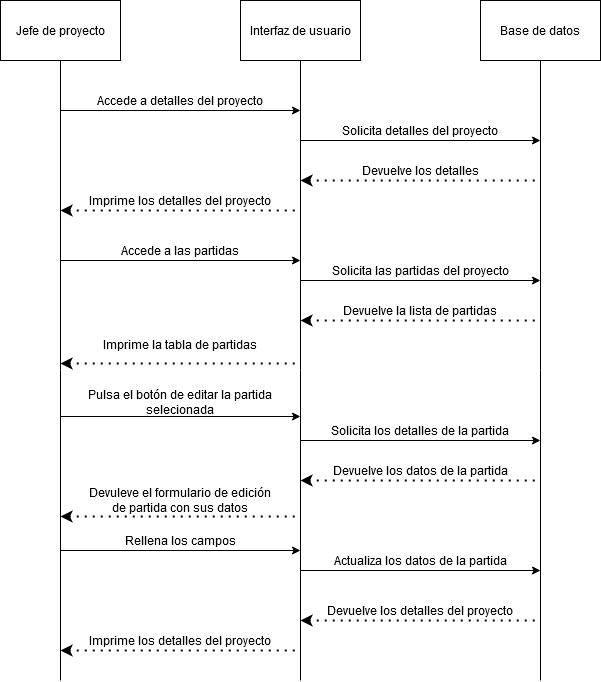

The diagram above was exported from draw.io. Its source (the exported page's mxGraphModel, read from the mxfile embedded in the PNG):
<mxGraphModel dx="1550" dy="779" grid="1" gridSize="10" guides="1" tooltips="1" connect="1" arrows="1" fold="1" page="1" pageScale="1" pageWidth="827" pageHeight="1169" math="0" shadow="0">
  <root>
    <mxCell id="0" />
    <mxCell id="1" parent="0" />
    <mxCell id="mWtd_-0BvGEJCzVkqvh7-1" style="edgeStyle=orthogonalEdgeStyle;rounded=0;orthogonalLoop=1;jettySize=auto;html=1;exitX=0.5;exitY=1;exitDx=0;exitDy=0;endArrow=none;endFill=0;" parent="1" source="mWtd_-0BvGEJCzVkqvh7-2" edge="1">
      <mxGeometry relative="1" as="geometry">
        <mxPoint x="620" y="800" as="targetPoint" />
      </mxGeometry>
    </mxCell>
    <mxCell id="mWtd_-0BvGEJCzVkqvh7-2" value="Base de datos" style="rounded=0;whiteSpace=wrap;html=1;" parent="1" vertex="1">
      <mxGeometry x="560" y="120" width="120" height="60" as="geometry" />
    </mxCell>
    <mxCell id="mWtd_-0BvGEJCzVkqvh7-3" style="edgeStyle=orthogonalEdgeStyle;rounded=0;orthogonalLoop=1;jettySize=auto;html=1;exitX=0.5;exitY=1;exitDx=0;exitDy=0;endArrow=none;endFill=0;" parent="1" source="mWtd_-0BvGEJCzVkqvh7-4" edge="1">
      <mxGeometry relative="1" as="geometry">
        <mxPoint x="380" y="800" as="targetPoint" />
      </mxGeometry>
    </mxCell>
    <mxCell id="mWtd_-0BvGEJCzVkqvh7-4" value="Interfaz de usuario" style="rounded=0;whiteSpace=wrap;html=1;" parent="1" vertex="1">
      <mxGeometry x="320" y="120" width="120" height="60" as="geometry" />
    </mxCell>
    <mxCell id="mWtd_-0BvGEJCzVkqvh7-5" style="edgeStyle=orthogonalEdgeStyle;rounded=0;orthogonalLoop=1;jettySize=auto;html=1;exitX=0.5;exitY=1;exitDx=0;exitDy=0;endArrow=none;endFill=0;" parent="1" source="mWtd_-0BvGEJCzVkqvh7-6" edge="1">
      <mxGeometry relative="1" as="geometry">
        <mxPoint x="140" y="800" as="targetPoint" />
      </mxGeometry>
    </mxCell>
    <mxCell id="mWtd_-0BvGEJCzVkqvh7-6" value="Jefe de proyecto" style="rounded=0;whiteSpace=wrap;html=1;" parent="1" vertex="1">
      <mxGeometry x="80" y="120" width="120" height="60" as="geometry" />
    </mxCell>
    <mxCell id="mWtd_-0BvGEJCzVkqvh7-7" value="" style="endArrow=classic;html=1;" parent="1" edge="1">
      <mxGeometry width="50" height="50" relative="1" as="geometry">
        <mxPoint x="140" y="230" as="sourcePoint" />
        <mxPoint x="380" y="230" as="targetPoint" />
      </mxGeometry>
    </mxCell>
    <mxCell id="mWtd_-0BvGEJCzVkqvh7-8" value="Accede a detalles del proyecto" style="text;html=1;strokeColor=none;fillColor=none;align=center;verticalAlign=middle;whiteSpace=wrap;rounded=0;" parent="1" vertex="1">
      <mxGeometry x="160" y="210" width="200" height="20" as="geometry" />
    </mxCell>
    <mxCell id="mWtd_-0BvGEJCzVkqvh7-9" value="" style="endArrow=classic;html=1;" parent="1" edge="1">
      <mxGeometry width="50" height="50" relative="1" as="geometry">
        <mxPoint x="380" y="260" as="sourcePoint" />
        <mxPoint x="620" y="260" as="targetPoint" />
      </mxGeometry>
    </mxCell>
    <mxCell id="mWtd_-0BvGEJCzVkqvh7-10" value="Solicita detalles del proyecto" style="text;html=1;strokeColor=none;fillColor=none;align=center;verticalAlign=middle;whiteSpace=wrap;rounded=0;" parent="1" vertex="1">
      <mxGeometry x="400" y="240" width="200" height="20" as="geometry" />
    </mxCell>
    <mxCell id="mWtd_-0BvGEJCzVkqvh7-11" value="" style="endArrow=none;dashed=1;html=1;dashPattern=1 3;strokeWidth=2;startArrow=classic;startFill=1;" parent="1" edge="1">
      <mxGeometry width="50" height="50" relative="1" as="geometry">
        <mxPoint x="380" y="300" as="sourcePoint" />
        <mxPoint x="620" y="300" as="targetPoint" />
      </mxGeometry>
    </mxCell>
    <mxCell id="mWtd_-0BvGEJCzVkqvh7-12" value="Devuelve los detalles" style="text;html=1;strokeColor=none;fillColor=none;align=center;verticalAlign=middle;whiteSpace=wrap;rounded=0;" parent="1" vertex="1">
      <mxGeometry x="400" y="280" width="200" height="20" as="geometry" />
    </mxCell>
    <mxCell id="mWtd_-0BvGEJCzVkqvh7-13" value="" style="endArrow=none;dashed=1;html=1;dashPattern=1 3;strokeWidth=2;startArrow=classic;startFill=1;" parent="1" edge="1">
      <mxGeometry width="50" height="50" relative="1" as="geometry">
        <mxPoint x="140" y="330" as="sourcePoint" />
        <mxPoint x="380" y="330" as="targetPoint" />
      </mxGeometry>
    </mxCell>
    <mxCell id="mWtd_-0BvGEJCzVkqvh7-14" value="Imprime los detalles del proyecto" style="text;html=1;strokeColor=none;fillColor=none;align=center;verticalAlign=middle;whiteSpace=wrap;rounded=0;" parent="1" vertex="1">
      <mxGeometry x="160" y="310" width="200" height="20" as="geometry" />
    </mxCell>
    <mxCell id="mWtd_-0BvGEJCzVkqvh7-15" value="" style="endArrow=classic;html=1;" parent="1" edge="1">
      <mxGeometry width="50" height="50" relative="1" as="geometry">
        <mxPoint x="140" y="380" as="sourcePoint" />
        <mxPoint x="380" y="380" as="targetPoint" />
      </mxGeometry>
    </mxCell>
    <mxCell id="mWtd_-0BvGEJCzVkqvh7-16" value="Accede a las partidas" style="text;html=1;strokeColor=none;fillColor=none;align=center;verticalAlign=middle;whiteSpace=wrap;rounded=0;" parent="1" vertex="1">
      <mxGeometry x="160" y="360" width="200" height="20" as="geometry" />
    </mxCell>
    <mxCell id="mWtd_-0BvGEJCzVkqvh7-17" value="" style="endArrow=classic;html=1;" parent="1" edge="1">
      <mxGeometry width="50" height="50" relative="1" as="geometry">
        <mxPoint x="380" y="400" as="sourcePoint" />
        <mxPoint x="620" y="400" as="targetPoint" />
      </mxGeometry>
    </mxCell>
    <mxCell id="mWtd_-0BvGEJCzVkqvh7-18" value="Solicita las partidas del proyecto" style="text;html=1;strokeColor=none;fillColor=none;align=center;verticalAlign=middle;whiteSpace=wrap;rounded=0;" parent="1" vertex="1">
      <mxGeometry x="400" y="380" width="200" height="20" as="geometry" />
    </mxCell>
    <mxCell id="mWtd_-0BvGEJCzVkqvh7-19" value="" style="endArrow=none;dashed=1;html=1;dashPattern=1 3;strokeWidth=2;startArrow=classic;startFill=1;" parent="1" edge="1">
      <mxGeometry width="50" height="50" relative="1" as="geometry">
        <mxPoint x="380" y="440" as="sourcePoint" />
        <mxPoint x="620" y="440" as="targetPoint" />
      </mxGeometry>
    </mxCell>
    <mxCell id="mWtd_-0BvGEJCzVkqvh7-20" value="Devuelve la lista de partidas" style="text;html=1;strokeColor=none;fillColor=none;align=center;verticalAlign=middle;whiteSpace=wrap;rounded=0;" parent="1" vertex="1">
      <mxGeometry x="400" y="420" width="200" height="20" as="geometry" />
    </mxCell>
    <mxCell id="mWtd_-0BvGEJCzVkqvh7-21" value="" style="endArrow=none;dashed=1;html=1;dashPattern=1 3;strokeWidth=2;startArrow=classic;startFill=1;" parent="1" edge="1">
      <mxGeometry width="50" height="50" relative="1" as="geometry">
        <mxPoint x="140" y="483" as="sourcePoint" />
        <mxPoint x="380" y="483" as="targetPoint" />
      </mxGeometry>
    </mxCell>
    <mxCell id="mWtd_-0BvGEJCzVkqvh7-22" value="Imprime la tabla de partidas" style="text;html=1;strokeColor=none;fillColor=none;align=center;verticalAlign=middle;whiteSpace=wrap;rounded=0;" parent="1" vertex="1">
      <mxGeometry x="160" y="454" width="200" height="20" as="geometry" />
    </mxCell>
    <mxCell id="mWtd_-0BvGEJCzVkqvh7-23" value="" style="endArrow=classic;html=1;" parent="1" edge="1">
      <mxGeometry width="50" height="50" relative="1" as="geometry">
        <mxPoint x="140" y="536" as="sourcePoint" />
        <mxPoint x="380" y="536" as="targetPoint" />
      </mxGeometry>
    </mxCell>
    <mxCell id="mWtd_-0BvGEJCzVkqvh7-24" value="Pulsa el botón de editar la partida selecionada" style="text;html=1;strokeColor=none;fillColor=none;align=center;verticalAlign=middle;whiteSpace=wrap;rounded=0;" parent="1" vertex="1">
      <mxGeometry x="160" y="512" width="200" height="20" as="geometry" />
    </mxCell>
    <mxCell id="mWtd_-0BvGEJCzVkqvh7-25" value="" style="endArrow=none;dashed=1;html=1;dashPattern=1 3;strokeWidth=2;startArrow=classic;startFill=1;" parent="1" edge="1">
      <mxGeometry width="50" height="50" relative="1" as="geometry">
        <mxPoint x="380" y="740" as="sourcePoint" />
        <mxPoint x="620" y="740" as="targetPoint" />
      </mxGeometry>
    </mxCell>
    <mxCell id="mWtd_-0BvGEJCzVkqvh7-26" value="Devuelve los detalles del proyecto " style="text;html=1;strokeColor=none;fillColor=none;align=center;verticalAlign=middle;whiteSpace=wrap;rounded=0;" parent="1" vertex="1">
      <mxGeometry x="400" y="720" width="200" height="20" as="geometry" />
    </mxCell>
    <mxCell id="mWtd_-0BvGEJCzVkqvh7-27" value="" style="endArrow=none;dashed=1;html=1;dashPattern=1 3;strokeWidth=2;startArrow=classic;startFill=1;" parent="1" edge="1">
      <mxGeometry width="50" height="50" relative="1" as="geometry">
        <mxPoint x="140" y="636" as="sourcePoint" />
        <mxPoint x="380" y="636" as="targetPoint" />
      </mxGeometry>
    </mxCell>
    <mxCell id="mWtd_-0BvGEJCzVkqvh7-28" value="Devuleve el formulario de edición de partida con sus datos" style="text;html=1;strokeColor=none;fillColor=none;align=center;verticalAlign=middle;whiteSpace=wrap;rounded=0;" parent="1" vertex="1">
      <mxGeometry x="160" y="610" width="200" height="20" as="geometry" />
    </mxCell>
    <mxCell id="mWtd_-0BvGEJCzVkqvh7-29" value="" style="endArrow=classic;html=1;" parent="1" edge="1">
      <mxGeometry width="50" height="50" relative="1" as="geometry">
        <mxPoint x="140" y="670" as="sourcePoint" />
        <mxPoint x="380" y="670" as="targetPoint" />
      </mxGeometry>
    </mxCell>
    <mxCell id="mWtd_-0BvGEJCzVkqvh7-30" value="Rellena los campos" style="text;html=1;strokeColor=none;fillColor=none;align=center;verticalAlign=middle;whiteSpace=wrap;rounded=0;" parent="1" vertex="1">
      <mxGeometry x="160" y="650" width="200" height="20" as="geometry" />
    </mxCell>
    <mxCell id="mWtd_-0BvGEJCzVkqvh7-31" value="" style="endArrow=classic;html=1;" parent="1" edge="1">
      <mxGeometry width="50" height="50" relative="1" as="geometry">
        <mxPoint x="380" y="690" as="sourcePoint" />
        <mxPoint x="620" y="690" as="targetPoint" />
      </mxGeometry>
    </mxCell>
    <mxCell id="mWtd_-0BvGEJCzVkqvh7-32" value="Actualiza los datos de la partida" style="text;html=1;strokeColor=none;fillColor=none;align=center;verticalAlign=middle;whiteSpace=wrap;rounded=0;" parent="1" vertex="1">
      <mxGeometry x="400" y="670" width="200" height="20" as="geometry" />
    </mxCell>
    <mxCell id="mWtd_-0BvGEJCzVkqvh7-33" value="" style="endArrow=none;dashed=1;html=1;dashPattern=1 3;strokeWidth=2;startArrow=classic;startFill=1;" parent="1" edge="1">
      <mxGeometry width="50" height="50" relative="1" as="geometry">
        <mxPoint x="140" y="770" as="sourcePoint" />
        <mxPoint x="380" y="770" as="targetPoint" />
      </mxGeometry>
    </mxCell>
    <mxCell id="mWtd_-0BvGEJCzVkqvh7-34" value="Imprime los detalles del proyecto" style="text;html=1;strokeColor=none;fillColor=none;align=center;verticalAlign=middle;whiteSpace=wrap;rounded=0;" parent="1" vertex="1">
      <mxGeometry x="160" y="750" width="200" height="20" as="geometry" />
    </mxCell>
    <mxCell id="mWtd_-0BvGEJCzVkqvh7-35" value="" style="endArrow=classic;html=1;" parent="1" edge="1">
      <mxGeometry width="50" height="50" relative="1" as="geometry">
        <mxPoint x="380" y="560" as="sourcePoint" />
        <mxPoint x="620" y="560" as="targetPoint" />
      </mxGeometry>
    </mxCell>
    <mxCell id="mWtd_-0BvGEJCzVkqvh7-36" value="Solicita los detalles de la partida" style="text;html=1;strokeColor=none;fillColor=none;align=center;verticalAlign=middle;whiteSpace=wrap;rounded=0;" parent="1" vertex="1">
      <mxGeometry x="400" y="540" width="200" height="20" as="geometry" />
    </mxCell>
    <mxCell id="mWtd_-0BvGEJCzVkqvh7-37" value="" style="endArrow=none;dashed=1;html=1;dashPattern=1 3;strokeWidth=2;startArrow=classic;startFill=1;" parent="1" edge="1">
      <mxGeometry width="50" height="50" relative="1" as="geometry">
        <mxPoint x="380" y="600" as="sourcePoint" />
        <mxPoint x="620" y="600" as="targetPoint" />
      </mxGeometry>
    </mxCell>
    <mxCell id="mWtd_-0BvGEJCzVkqvh7-38" value="Devuelve los datos de la partida" style="text;html=1;strokeColor=none;fillColor=none;align=center;verticalAlign=middle;whiteSpace=wrap;rounded=0;" parent="1" vertex="1">
      <mxGeometry x="400" y="580" width="200" height="20" as="geometry" />
    </mxCell>
  </root>
</mxGraphModel>